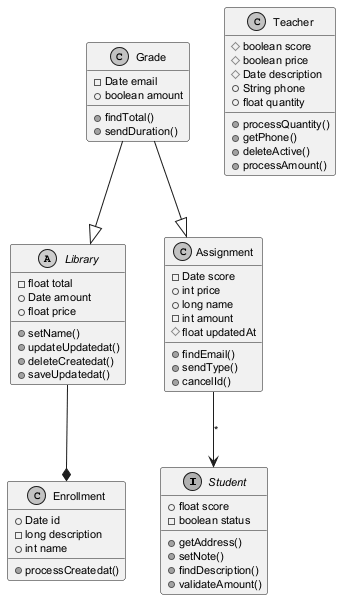

The diagram above was rendered by PlantUML. Its source (embedded in the PNG):
@startuml
skinparam monochrome true
skinparam defaultFontSize 11
interface Student {
  +float score
  -boolean status
  +getAddress()
  +setNote()
  +findDescription()
  +validateAmount()
}
abstract class Library {
  -float total
  +Date amount
  +float price
  +setName()
  +updateUpdatedat()
  +deleteCreatedat()
  +saveUpdatedat()
}
class Enrollment {
  +Date id
  -long description
  +int name
  +processCreatedat()
}
class Assignment {
  -Date score
  +int price
  +long name
  -int amount
  #float updatedAt
  +findEmail()
  +sendType()
  +cancelId()
}
class Grade {
  -Date email
  +boolean amount
  +findTotal()
  +sendDuration()
}
class Teacher {
  #boolean score
  #boolean price
  #Date description
  +String phone
  +float quantity
  +processQuantity()
  +getPhone()
  +deleteActive()
  +processAmount()
}
Grade --|> Assignment
Assignment --> Student : "*"
Grade --|> Library
Library --* Enrollment
@enduml